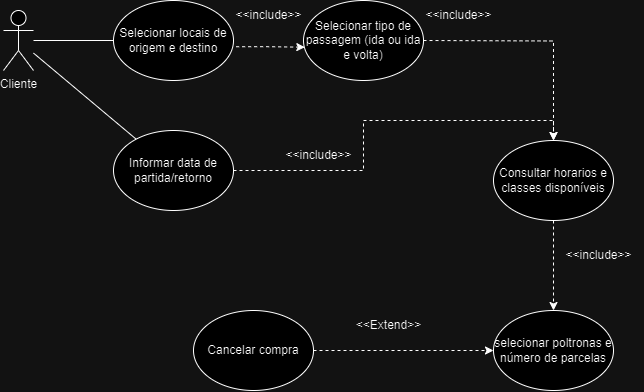

The diagram above was exported from draw.io. Its source (the exported page's mxGraphModel, read from the mxfile embedded in the PNG):
<mxGraphModel dx="1000" dy="538" grid="1" gridSize="10" guides="1" tooltips="1" connect="1" arrows="1" fold="1" page="1" pageScale="1" pageWidth="827" pageHeight="1169" math="0" shadow="0">
  <root>
    <mxCell id="0" />
    <mxCell id="1" parent="0" />
    <mxCell id="krula1kkqeeLvZCHAs3P-1" value="Cliente" style="shape=umlActor;verticalLabelPosition=bottom;verticalAlign=top;html=1;outlineConnect=0;" vertex="1" parent="1">
      <mxGeometry x="40" y="40" width="30" height="60" as="geometry" />
    </mxCell>
    <mxCell id="krula1kkqeeLvZCHAs3P-3" value="Selecionar locais de origem e destino" style="ellipse;whiteSpace=wrap;html=1;" vertex="1" parent="1">
      <mxGeometry x="150" y="30" width="120" height="80" as="geometry" />
    </mxCell>
    <mxCell id="krula1kkqeeLvZCHAs3P-11" style="edgeStyle=orthogonalEdgeStyle;rounded=0;orthogonalLoop=1;jettySize=auto;html=1;entryX=0.011;entryY=0.584;entryDx=0;entryDy=0;dashed=1;entryPerimeter=0;exitX=1.022;exitY=0.578;exitDx=0;exitDy=0;exitPerimeter=0;" edge="1" parent="1" source="krula1kkqeeLvZCHAs3P-3" target="krula1kkqeeLvZCHAs3P-4">
      <mxGeometry relative="1" as="geometry">
        <mxPoint x="290" y="90" as="sourcePoint" />
      </mxGeometry>
    </mxCell>
    <mxCell id="krula1kkqeeLvZCHAs3P-4" value="Selecionar tipo de passagem (ida ou ida e volta)" style="ellipse;whiteSpace=wrap;html=1;" vertex="1" parent="1">
      <mxGeometry x="340" y="30" width="120" height="80" as="geometry" />
    </mxCell>
    <mxCell id="krula1kkqeeLvZCHAs3P-13" style="edgeStyle=orthogonalEdgeStyle;rounded=0;orthogonalLoop=1;jettySize=auto;html=1;entryX=0.5;entryY=0;entryDx=0;entryDy=0;dashed=1;" edge="1" parent="1" target="krula1kkqeeLvZCHAs3P-15">
      <mxGeometry relative="1" as="geometry">
        <mxPoint x="460" y="70" as="sourcePoint" />
        <mxPoint x="459.999999999999" y="100" as="targetPoint" />
      </mxGeometry>
    </mxCell>
    <mxCell id="krula1kkqeeLvZCHAs3P-19" style="edgeStyle=orthogonalEdgeStyle;rounded=0;orthogonalLoop=1;jettySize=auto;html=1;entryX=0.5;entryY=0;entryDx=0;entryDy=0;dashed=1;" edge="1" parent="1" source="krula1kkqeeLvZCHAs3P-5" target="krula1kkqeeLvZCHAs3P-15">
      <mxGeometry relative="1" as="geometry" />
    </mxCell>
    <mxCell id="krula1kkqeeLvZCHAs3P-5" value="Informar data de partida/retorno" style="ellipse;whiteSpace=wrap;html=1;" vertex="1" parent="1">
      <mxGeometry x="150" y="160" width="120" height="80" as="geometry" />
    </mxCell>
    <mxCell id="krula1kkqeeLvZCHAs3P-6" value="" style="endArrow=none;html=1;rounded=0;entryX=0;entryY=0.5;entryDx=0;entryDy=0;" edge="1" parent="1" source="krula1kkqeeLvZCHAs3P-1" target="krula1kkqeeLvZCHAs3P-3">
      <mxGeometry width="50" height="50" relative="1" as="geometry">
        <mxPoint x="100" y="120" as="sourcePoint" />
        <mxPoint x="150" y="70" as="targetPoint" />
      </mxGeometry>
    </mxCell>
    <mxCell id="krula1kkqeeLvZCHAs3P-12" value="&amp;lt;&amp;lt;include&amp;gt;&amp;gt;" style="text;html=1;align=center;verticalAlign=middle;resizable=0;points=[];autosize=1;strokeColor=none;fillColor=none;" vertex="1" parent="1">
      <mxGeometry x="260" y="30" width="90" height="30" as="geometry" />
    </mxCell>
    <mxCell id="krula1kkqeeLvZCHAs3P-14" value="&amp;lt;&amp;lt;include&amp;gt;&amp;gt;" style="text;html=1;align=center;verticalAlign=middle;resizable=0;points=[];autosize=1;strokeColor=none;fillColor=none;" vertex="1" parent="1">
      <mxGeometry x="450" y="30" width="90" height="30" as="geometry" />
    </mxCell>
    <mxCell id="krula1kkqeeLvZCHAs3P-21" style="edgeStyle=orthogonalEdgeStyle;rounded=0;orthogonalLoop=1;jettySize=auto;html=1;entryX=0.5;entryY=0;entryDx=0;entryDy=0;dashed=1;" edge="1" parent="1" source="krula1kkqeeLvZCHAs3P-15" target="krula1kkqeeLvZCHAs3P-17">
      <mxGeometry relative="1" as="geometry" />
    </mxCell>
    <mxCell id="krula1kkqeeLvZCHAs3P-15" value="Consultar horarios e classes disponíveis" style="ellipse;whiteSpace=wrap;html=1;" vertex="1" parent="1">
      <mxGeometry x="530" y="170" width="120" height="80" as="geometry" />
    </mxCell>
    <mxCell id="krula1kkqeeLvZCHAs3P-23" style="edgeStyle=orthogonalEdgeStyle;rounded=0;orthogonalLoop=1;jettySize=auto;html=1;dashed=1;exitX=1;exitY=0.5;exitDx=0;exitDy=0;entryX=0;entryY=0.5;entryDx=0;entryDy=0;" edge="1" parent="1" source="krula1kkqeeLvZCHAs3P-18" target="krula1kkqeeLvZCHAs3P-17">
      <mxGeometry relative="1" as="geometry">
        <mxPoint x="410" y="400" as="targetPoint" />
      </mxGeometry>
    </mxCell>
    <mxCell id="krula1kkqeeLvZCHAs3P-17" value="selecionar poltronas e número de parcelas" style="ellipse;whiteSpace=wrap;html=1;" vertex="1" parent="1">
      <mxGeometry x="530" y="340" width="120" height="80" as="geometry" />
    </mxCell>
    <mxCell id="krula1kkqeeLvZCHAs3P-18" value="Cancelar compra" style="ellipse;whiteSpace=wrap;html=1;" vertex="1" parent="1">
      <mxGeometry x="230" y="340" width="120" height="80" as="geometry" />
    </mxCell>
    <mxCell id="krula1kkqeeLvZCHAs3P-20" value="&amp;lt;&amp;lt;include&amp;gt;&amp;gt;" style="text;html=1;align=center;verticalAlign=middle;resizable=0;points=[];autosize=1;strokeColor=none;fillColor=none;" vertex="1" parent="1">
      <mxGeometry x="310" y="170" width="90" height="30" as="geometry" />
    </mxCell>
    <mxCell id="krula1kkqeeLvZCHAs3P-22" value="&amp;lt;&amp;lt;include&amp;gt;&amp;gt;" style="text;html=1;align=center;verticalAlign=middle;resizable=0;points=[];autosize=1;strokeColor=none;fillColor=none;" vertex="1" parent="1">
      <mxGeometry x="590" y="270" width="90" height="30" as="geometry" />
    </mxCell>
    <mxCell id="krula1kkqeeLvZCHAs3P-24" value="&amp;lt;&amp;lt;Extend&amp;gt;&amp;gt;" style="text;html=1;align=center;verticalAlign=middle;resizable=0;points=[];autosize=1;strokeColor=none;fillColor=none;" vertex="1" parent="1">
      <mxGeometry x="380" y="340" width="90" height="30" as="geometry" />
    </mxCell>
    <mxCell id="krula1kkqeeLvZCHAs3P-26" value="" style="endArrow=none;html=1;rounded=0;" edge="1" parent="1" source="krula1kkqeeLvZCHAs3P-1" target="krula1kkqeeLvZCHAs3P-5">
      <mxGeometry width="50" height="50" relative="1" as="geometry">
        <mxPoint x="350" y="240" as="sourcePoint" />
        <mxPoint x="400" y="190" as="targetPoint" />
      </mxGeometry>
    </mxCell>
  </root>
</mxGraphModel>